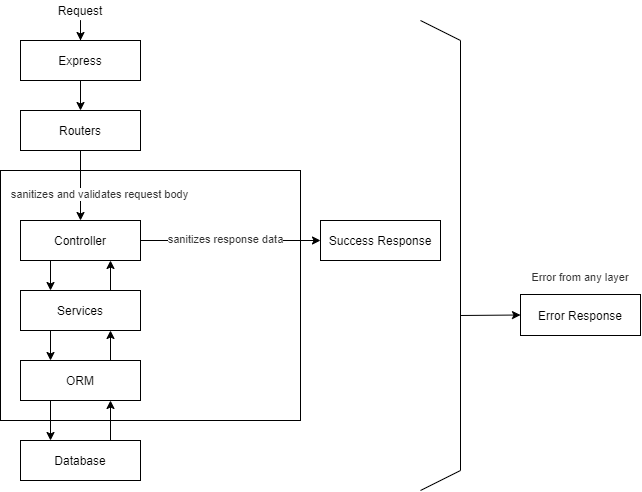

The diagram above was exported from draw.io. Its source (the exported page's mxGraphModel, read from the mxfile embedded in the PNG):
<mxGraphModel dx="788" dy="1373" grid="1" gridSize="10" guides="1" tooltips="1" connect="1" arrows="1" fold="1" page="1" pageScale="1" pageWidth="827" pageHeight="1169" math="0" shadow="0">
  <root>
    <mxCell id="0" />
    <mxCell id="1" parent="0" />
    <mxCell id="cJw833Y9XCiq91IoFzd1-19" value="" style="rounded=0;whiteSpace=wrap;html=1;" vertex="1" parent="1">
      <mxGeometry x="100" y="400" width="300" height="250" as="geometry" />
    </mxCell>
    <mxCell id="cJw833Y9XCiq91IoFzd1-8" style="edgeStyle=orthogonalEdgeStyle;rounded=0;orthogonalLoop=1;jettySize=auto;html=1;entryX=0.5;entryY=0;entryDx=0;entryDy=0;" edge="1" parent="1" source="cJw833Y9XCiq91IoFzd1-2" target="cJw833Y9XCiq91IoFzd1-6">
      <mxGeometry relative="1" as="geometry" />
    </mxCell>
    <mxCell id="cJw833Y9XCiq91IoFzd1-2" value="Express" style="rounded=0;whiteSpace=wrap;html=1;" vertex="1" parent="1">
      <mxGeometry x="120" y="270" width="120" height="40" as="geometry" />
    </mxCell>
    <mxCell id="cJw833Y9XCiq91IoFzd1-21" style="edgeStyle=orthogonalEdgeStyle;rounded=0;orthogonalLoop=1;jettySize=auto;html=1;entryX=0.5;entryY=0;entryDx=0;entryDy=0;exitX=0.5;exitY=1;exitDx=0;exitDy=0;" edge="1" parent="1" source="cJw833Y9XCiq91IoFzd1-6" target="cJw833Y9XCiq91IoFzd1-7">
      <mxGeometry relative="1" as="geometry">
        <mxPoint x="180" y="380" as="sourcePoint" />
      </mxGeometry>
    </mxCell>
    <mxCell id="cJw833Y9XCiq91IoFzd1-29" value="sanitizes and validates request body" style="edgeLabel;html=1;align=center;verticalAlign=middle;resizable=0;points=[];fontColor=#333333;" vertex="1" connectable="0" parent="cJw833Y9XCiq91IoFzd1-21">
      <mxGeometry x="-0.3529" y="1" relative="1" as="geometry">
        <mxPoint x="18" y="21" as="offset" />
      </mxGeometry>
    </mxCell>
    <mxCell id="cJw833Y9XCiq91IoFzd1-6" value="Routers" style="rounded=0;whiteSpace=wrap;html=1;" vertex="1" parent="1">
      <mxGeometry x="120" y="340" width="120" height="40" as="geometry" />
    </mxCell>
    <mxCell id="cJw833Y9XCiq91IoFzd1-22" style="edgeStyle=orthogonalEdgeStyle;rounded=0;orthogonalLoop=1;jettySize=auto;html=1;entryX=0.25;entryY=0;entryDx=0;entryDy=0;exitX=0.25;exitY=1;exitDx=0;exitDy=0;" edge="1" parent="1" source="cJw833Y9XCiq91IoFzd1-7" target="cJw833Y9XCiq91IoFzd1-13">
      <mxGeometry relative="1" as="geometry" />
    </mxCell>
    <mxCell id="cJw833Y9XCiq91IoFzd1-26" style="edgeStyle=orthogonalEdgeStyle;rounded=0;orthogonalLoop=1;jettySize=auto;html=1;entryX=0;entryY=0.5;entryDx=0;entryDy=0;fontColor=#333333;" edge="1" parent="1" source="cJw833Y9XCiq91IoFzd1-7" target="cJw833Y9XCiq91IoFzd1-24">
      <mxGeometry relative="1" as="geometry" />
    </mxCell>
    <mxCell id="cJw833Y9XCiq91IoFzd1-27" value="Text" style="edgeLabel;html=1;align=center;verticalAlign=middle;resizable=0;points=[];fontColor=#333333;" vertex="1" connectable="0" parent="cJw833Y9XCiq91IoFzd1-26">
      <mxGeometry x="0.1333" y="-2" relative="1" as="geometry">
        <mxPoint x="-2" y="-2" as="offset" />
      </mxGeometry>
    </mxCell>
    <mxCell id="cJw833Y9XCiq91IoFzd1-28" value="Text" style="edgeLabel;html=1;align=center;verticalAlign=middle;resizable=0;points=[];fontColor=#333333;" vertex="1" connectable="0" parent="cJw833Y9XCiq91IoFzd1-26">
      <mxGeometry x="0.1222" y="-2" relative="1" as="geometry">
        <mxPoint as="offset" />
      </mxGeometry>
    </mxCell>
    <mxCell id="cJw833Y9XCiq91IoFzd1-30" value="sanitizes response data" style="edgeLabel;html=1;align=center;verticalAlign=middle;resizable=0;points=[];fontColor=#333333;" vertex="1" connectable="0" parent="cJw833Y9XCiq91IoFzd1-26">
      <mxGeometry x="0.1556" y="-3" relative="1" as="geometry">
        <mxPoint x="-20" y="-4" as="offset" />
      </mxGeometry>
    </mxCell>
    <mxCell id="cJw833Y9XCiq91IoFzd1-7" value="Controller" style="rounded=0;whiteSpace=wrap;html=1;" vertex="1" parent="1">
      <mxGeometry x="120" y="450" width="120" height="40" as="geometry" />
    </mxCell>
    <mxCell id="cJw833Y9XCiq91IoFzd1-23" style="edgeStyle=orthogonalEdgeStyle;rounded=0;orthogonalLoop=1;jettySize=auto;html=1;entryX=0.75;entryY=1;entryDx=0;entryDy=0;fontColor=#333333;exitX=0.75;exitY=0;exitDx=0;exitDy=0;" edge="1" parent="1" source="cJw833Y9XCiq91IoFzd1-13" target="cJw833Y9XCiq91IoFzd1-7">
      <mxGeometry relative="1" as="geometry" />
    </mxCell>
    <mxCell id="cJw833Y9XCiq91IoFzd1-32" style="edgeStyle=orthogonalEdgeStyle;rounded=0;orthogonalLoop=1;jettySize=auto;html=1;exitX=0.25;exitY=1;exitDx=0;exitDy=0;entryX=0.25;entryY=0;entryDx=0;entryDy=0;fontColor=#333333;" edge="1" parent="1" source="cJw833Y9XCiq91IoFzd1-13" target="cJw833Y9XCiq91IoFzd1-31">
      <mxGeometry relative="1" as="geometry" />
    </mxCell>
    <mxCell id="cJw833Y9XCiq91IoFzd1-13" value="Services" style="rounded=0;whiteSpace=wrap;html=1;" vertex="1" parent="1">
      <mxGeometry x="120" y="520" width="120" height="40" as="geometry" />
    </mxCell>
    <mxCell id="cJw833Y9XCiq91IoFzd1-16" style="edgeStyle=orthogonalEdgeStyle;rounded=0;orthogonalLoop=1;jettySize=auto;html=1;entryX=0.5;entryY=0;entryDx=0;entryDy=0;" edge="1" parent="1" source="cJw833Y9XCiq91IoFzd1-15" target="cJw833Y9XCiq91IoFzd1-2">
      <mxGeometry relative="1" as="geometry" />
    </mxCell>
    <mxCell id="cJw833Y9XCiq91IoFzd1-15" value="Request" style="text;html=1;strokeColor=none;fillColor=none;align=center;verticalAlign=middle;whiteSpace=wrap;rounded=0;" vertex="1" parent="1">
      <mxGeometry x="160" y="230" width="40" height="20" as="geometry" />
    </mxCell>
    <mxCell id="cJw833Y9XCiq91IoFzd1-24" value="Success Response" style="rounded=0;whiteSpace=wrap;html=1;" vertex="1" parent="1">
      <mxGeometry x="420" y="450" width="120" height="40" as="geometry" />
    </mxCell>
    <mxCell id="cJw833Y9XCiq91IoFzd1-33" style="edgeStyle=orthogonalEdgeStyle;rounded=0;orthogonalLoop=1;jettySize=auto;html=1;exitX=0.75;exitY=0;exitDx=0;exitDy=0;entryX=0.75;entryY=1;entryDx=0;entryDy=0;fontColor=#333333;" edge="1" parent="1" source="cJw833Y9XCiq91IoFzd1-31" target="cJw833Y9XCiq91IoFzd1-13">
      <mxGeometry relative="1" as="geometry" />
    </mxCell>
    <mxCell id="cJw833Y9XCiq91IoFzd1-36" style="edgeStyle=orthogonalEdgeStyle;rounded=0;orthogonalLoop=1;jettySize=auto;html=1;exitX=0.25;exitY=1;exitDx=0;exitDy=0;entryX=0.25;entryY=0;entryDx=0;entryDy=0;fontSize=14;fontColor=#333333;" edge="1" parent="1" source="cJw833Y9XCiq91IoFzd1-31" target="cJw833Y9XCiq91IoFzd1-35">
      <mxGeometry relative="1" as="geometry" />
    </mxCell>
    <mxCell id="cJw833Y9XCiq91IoFzd1-31" value="ORM" style="rounded=0;whiteSpace=wrap;html=1;" vertex="1" parent="1">
      <mxGeometry x="120" y="590" width="120" height="40" as="geometry" />
    </mxCell>
    <mxCell id="cJw833Y9XCiq91IoFzd1-37" style="edgeStyle=orthogonalEdgeStyle;rounded=0;orthogonalLoop=1;jettySize=auto;html=1;exitX=0.75;exitY=0;exitDx=0;exitDy=0;entryX=0.75;entryY=1;entryDx=0;entryDy=0;fontSize=14;fontColor=#333333;" edge="1" parent="1" source="cJw833Y9XCiq91IoFzd1-35" target="cJw833Y9XCiq91IoFzd1-31">
      <mxGeometry relative="1" as="geometry" />
    </mxCell>
    <mxCell id="cJw833Y9XCiq91IoFzd1-35" value="Database" style="rounded=0;whiteSpace=wrap;html=1;" vertex="1" parent="1">
      <mxGeometry x="120" y="670" width="120" height="40" as="geometry" />
    </mxCell>
    <mxCell id="cJw833Y9XCiq91IoFzd1-40" value="Error Response" style="rounded=0;whiteSpace=wrap;html=1;" vertex="1" parent="1">
      <mxGeometry x="620" y="524" width="120" height="41" as="geometry" />
    </mxCell>
    <mxCell id="cJw833Y9XCiq91IoFzd1-43" value="Error from any layer" style="text;html=1;strokeColor=none;fillColor=none;align=center;verticalAlign=middle;whiteSpace=wrap;rounded=0;fontSize=11;fontColor=#333333;" vertex="1" parent="1">
      <mxGeometry x="625" y="497" width="110" height="20" as="geometry" />
    </mxCell>
    <mxCell id="cJw833Y9XCiq91IoFzd1-44" value="" style="endArrow=none;html=1;fontSize=11;fontColor=#333333;" edge="1" parent="1">
      <mxGeometry width="50" height="50" relative="1" as="geometry">
        <mxPoint x="560" y="700" as="sourcePoint" />
        <mxPoint x="560" y="270" as="targetPoint" />
      </mxGeometry>
    </mxCell>
    <mxCell id="cJw833Y9XCiq91IoFzd1-46" value="" style="endArrow=none;html=1;fontSize=11;fontColor=#333333;" edge="1" parent="1">
      <mxGeometry width="50" height="50" relative="1" as="geometry">
        <mxPoint x="520" y="720" as="sourcePoint" />
        <mxPoint x="560" y="700" as="targetPoint" />
      </mxGeometry>
    </mxCell>
    <mxCell id="cJw833Y9XCiq91IoFzd1-47" value="" style="endArrow=none;html=1;fontSize=11;fontColor=#333333;" edge="1" parent="1">
      <mxGeometry width="50" height="50" relative="1" as="geometry">
        <mxPoint x="520" y="250" as="sourcePoint" />
        <mxPoint x="560" y="270" as="targetPoint" />
      </mxGeometry>
    </mxCell>
    <mxCell id="cJw833Y9XCiq91IoFzd1-48" value="" style="endArrow=classic;html=1;fontSize=11;fontColor=#333333;entryX=0;entryY=0.5;entryDx=0;entryDy=0;" edge="1" parent="1" target="cJw833Y9XCiq91IoFzd1-40">
      <mxGeometry width="50" height="50" relative="1" as="geometry">
        <mxPoint x="560" y="545" as="sourcePoint" />
        <mxPoint x="370" y="380" as="targetPoint" />
      </mxGeometry>
    </mxCell>
  </root>
</mxGraphModel>